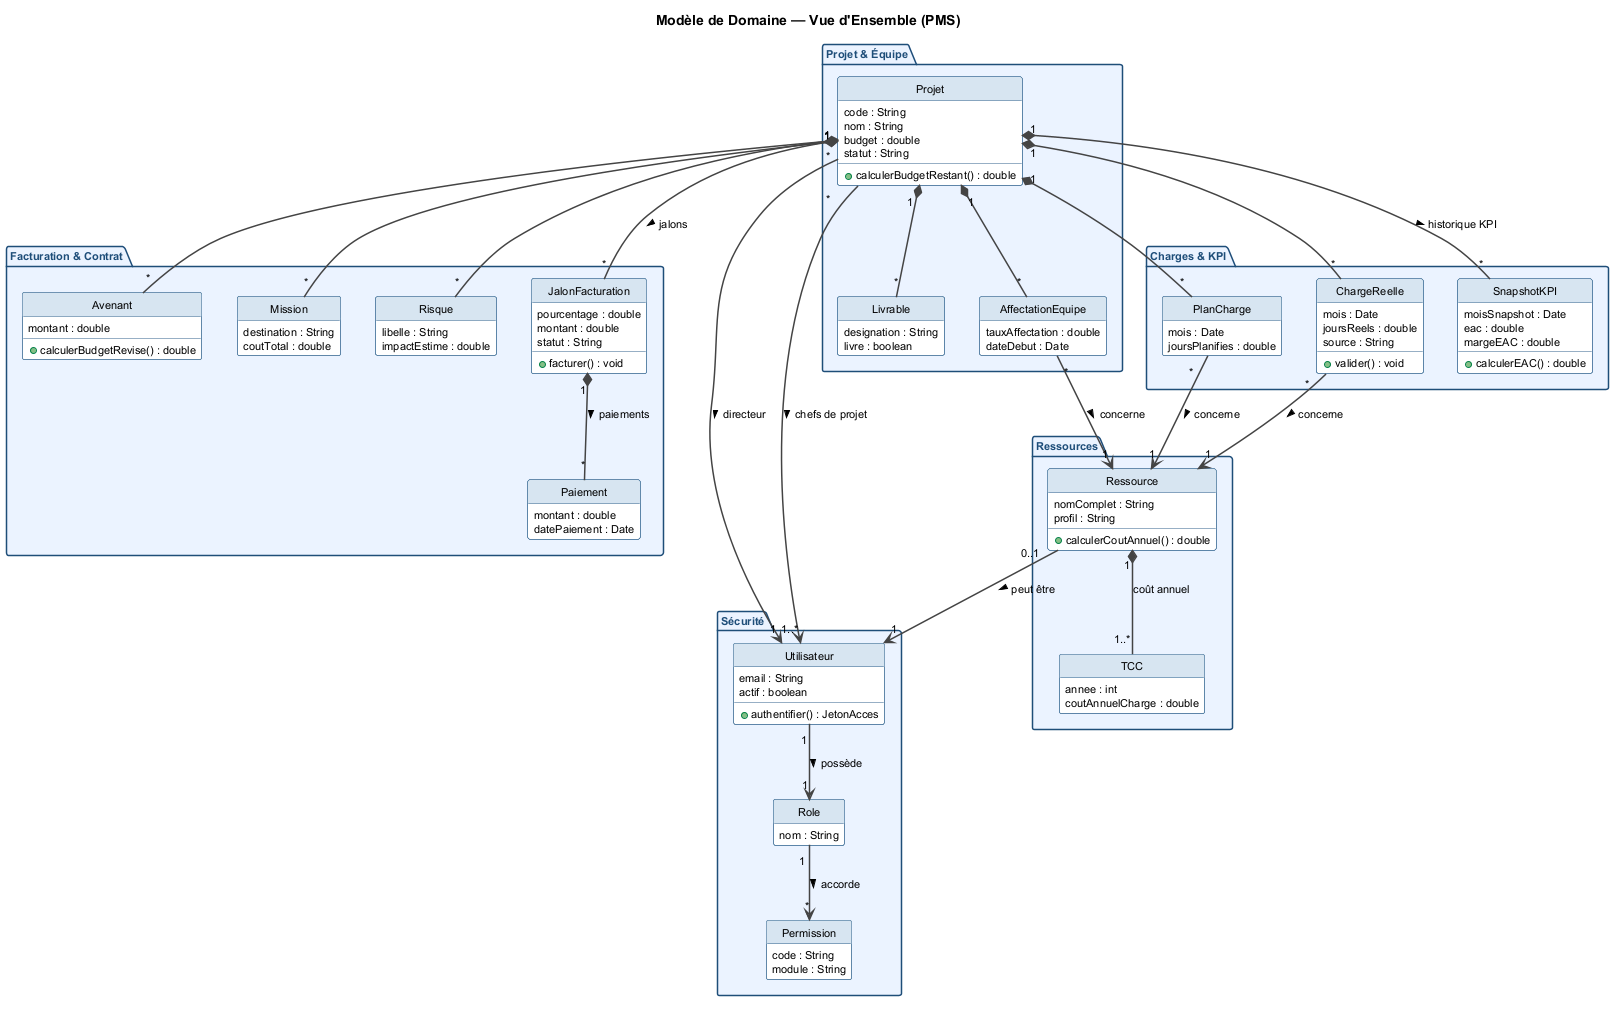

The diagram above was rendered by PlantUML. Its source (embedded in the PNG):
@startuml class_overview
title Modèle de Domaine — Vue d'Ensemble (PMS)

skinparam shadowing false
skinparam classBackgroundColor #FFFFFF
skinparam classBorderColor #2C5F8A
skinparam classHeaderBackgroundColor #D6E4F0
skinparam packageBackgroundColor #EAF2FF
skinparam packageBorderColor #1F4E79
skinparam packageFontColor #1F4E79
skinparam defaultFontName Helvetica
skinparam defaultFontSize 11
skinparam ArrowColor #444444
skinparam ArrowThickness 1.5
hide circle
hide empty members

package "Sécurité" {
  class Utilisateur {
    email : String
    actif : boolean
    + authentifier() : JetonAcces
  }
  class Role {
    nom : String
  }
  class Permission {
    code : String
    module : String
  }
}

package "Ressources" {
  class Ressource {
    nomComplet : String
    profil : String
    + calculerCoutAnnuel() : double
  }
  class TCC {
    annee : int
    coutAnnuelCharge : double
  }
}

package "Projet & Équipe" {
  class Projet {
    code : String
    nom : String
    budget : double
    statut : String
    + calculerBudgetRestant() : double
  }
  class AffectationEquipe {
    tauxAffectation : double
    dateDebut : Date
  }
  class Livrable {
    designation : String
    livre : boolean
  }
}

package "Facturation & Contrat" {
  class JalonFacturation {
    pourcentage : double
    montant : double
    statut : String
    + facturer() : void
  }
  class Paiement {
    montant : double
    datePaiement : Date
  }
  class Avenant {
    montant : double
    + calculerBudgetRevise() : double
  }
  class Mission {
    destination : String
    coutTotal : double
  }
  class Risque {
    libelle : String
    impactEstime : double
  }
}

package "Charges & KPI" {
  class PlanCharge {
    mois : Date
    joursPlanifies : double
  }
  class ChargeReelle {
    mois : Date
    joursReels : double
    source : String
    + valider() : void
  }
  class SnapshotKPI {
    moisSnapshot : Date
    eac : double
    margeEAC : double
    + calculerEAC() : double
  }
}

' --- Sécurité ---
Utilisateur "1"    -->  "1"    Role              : possède >
Role        "1"    -->  "*"    Permission         : accorde >

' --- Ressources ---
Ressource   "0..1" -->  "1"    Utilisateur        : peut être >
Ressource   "1"    *--  "1..*" TCC                : coût annuel

' --- Projet & Équipe ---
Projet      "*"    -->  "1"    Utilisateur        : directeur >
Projet      "*"    -->  "1..*" Utilisateur        : chefs de projet >
Projet      "1"    *--  "*"    AffectationEquipe
AffectationEquipe "*" --> "1"  Ressource          : concerne >
Projet      "1"    *--  "*"    Livrable

' --- Facturation & Contrat ---
Projet      "1"    *--  "*"    JalonFacturation   : jalons >
JalonFacturation "1" *-- "*"   Paiement           : paiements >
Projet      "1"    *--  "*"    Avenant
Projet      "1"    *--  "*"    Mission
Projet      "1"    *--  "*"    Risque

' --- Charges & KPI ---
Projet      "1"    *--  "*"    PlanCharge
PlanCharge  "*"    -->  "1"    Ressource          : concerne >
Projet      "1"    *--  "*"    ChargeReelle
ChargeReelle "*"   -->  "1"    Ressource          : concerne >
Projet      "1"    *--  "*"    SnapshotKPI        : historique KPI >

@enduml